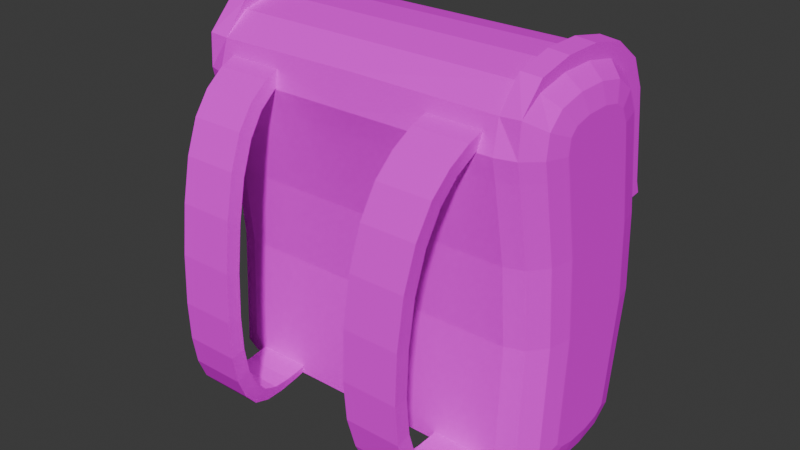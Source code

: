 # Source: backpack.blend  (saved by Blender 4.0.36; exported with 4.5.12 LTS)
import bpy
from mathutils import Matrix  # noqa: F401  (used for matrix-valued properties, if any)

bpy.ops.wm.read_factory_settings(use_empty=True)
scene = bpy.context.scene
scene.name = 'Scene'

# ---- collections
col_collection = bpy.data.collections.new('Collection'); scene.collection.children.link(col_collection)

# ---- images (referenced by path relative to the original .blend; pixels are not part of the script)
import os
ASSET_DIR = os.environ.get("B2B_ASSET_DIR", "")  # directory of the original .blend (textures are referenced by path, not embedded)
HERE = os.path.dirname(os.path.abspath(__file__))  # packed textures are extracted next to this script under _unpacked/

def load_image(name, relpath, width, height, colorspace="sRGB"):
    """Load a texture the original file referenced (path relative to the .blend, or extracted next to this script)."""
    p = next((c for c in (os.path.join(HERE, relpath), os.path.join(ASSET_DIR, relpath)) if relpath and os.path.exists(c)), "")
    if p:
        img = bpy.data.images.load(p, check_existing=True)
        img.name = name
    else:  # same state as the original file: an image datablock whose file is absent (Cycles renders it pink)
        img = bpy.data.images.new(name, width, height)
        img.source = "FILE"
        img.filepath = "//" + (relpath or name)
    img.colorspace_settings.name = colorspace
    return img
img_backpack_t_png = load_image('backpack-t.png', 'backpack-t.png', 1024, 1024, 'sRGB')

# ---- materials (node trees are filled in below, after node groups)
mat_material_001 = bpy.data.materials.new('Material.001')
mat_material_001.use_transparent_shadow = False

# ---- material node trees
mat_material_001.use_nodes = True; mat_material_001.node_tree.nodes.clear()
_N = mat_material_001.node_tree.nodes; _L = mat_material_001.node_tree.links
n0 = _N.new('ShaderNodeBsdfPrincipled'); n0.name = 'Principled BSDF'; n0.location = (10, 300)
n0.inputs[2].default_value = 1.0
n0.inputs[3].default_value = 1.45
n0.inputs[13].default_value = 0.0
n1 = _N.new('ShaderNodeOutputMaterial'); n1.name = 'Material Output'; n1.location = (300, 300)
n2 = _N.new('ShaderNodeTexImage'); n2.name = 'Image Texture'; n2.location = (-280, 280)
n2.image = img_backpack_t_png
_L.new(n0.outputs[0], n1.inputs[0])
_L.new(n2.outputs[0], n0.inputs[0])
n1.is_active_output = True

# ---- world
world_world = bpy.data.worlds.new('World'); scene.world = world_world
world_world.use_nodes = True; world_world.node_tree.nodes.clear()
_N = world_world.node_tree.nodes; _L = world_world.node_tree.links
n0 = _N.new('ShaderNodeOutputWorld'); n0.name = 'World Output'; n0.location = (300, 300)
n1 = _N.new('ShaderNodeBackground'); n1.name = 'Background'; n1.location = (10, 300)
n1.inputs[0].default_value = (0.05088, 0.05088, 0.05088, 1.0)
_L.new(n1.outputs[0], n0.inputs[0])
n0.is_active_output = True
world_world.color = (0.05088, 0.05088, 0.05088)
world_world.use_sun_shadow = False
world_world.sun_shadow_jitter_overblur = 0.0

# ---- meshes
me_cube = bpy.data.meshes.new('Cube')
me_cube.from_pydata([(1.0, 0.262, 0.6187), (0.9012, 0.4188, 0.621), (0.9735, 0.3523, 0.6201), (1.0, 0.3112, 0.1905), (0.6492, 0.4921, 0.04128), (0.9735, 0.3981, 0.1925), (0.9012, 0.4621, 0.1938), (1.0, 0.3318, -0.2331), (0.6492, 0.5034, -0.2289), (0.9735, 0.4171, -0.2309), (0.9012, 0.4802, -0.2294), (1.0, -0.09017, 0.6147), (0.8023, -0.2803, 0.6135), (0.9735, -0.1853, 0.6141), (0.9012, -0.2548, 0.6137), (0.8023, -0.2174, 0.1831), (1.0, -0.03057, 0.1849), (0.9012, -0.1924, 0.1834), (0.9735, -0.1241, 0.184), (0.8023, -0.1894, -0.2417), (1.0, -0.004888, -0.2395), (0.9012, -0.1648, -0.2413), (0.9735, -0.09737, -0.2406), (1.0, 0.06894, -0.8724), (0.8023, 0.01906, -1.066), (0.9735, 0.04356, -0.9693), (0.9012, 0.02554, -1.04), (1.0, -0.03155, -0.816), (0.8023, -0.214, -0.9175), (0.9735, -0.1227, -0.8668), (0.9012, -0.1895, -0.9039), (1.0, -0.0009588, -0.8528), (0.8023, -0.1216, -1.027), (0.9735, -0.06148, -0.9399), (0.9012, -0.1056, -1.004), (1.0, 0.006705, 0.8438), (0.9735, -0.01907, 0.9446), (0.9012, -0.03682, 1.018), (1.0, -0.1038, 0.7027), (0.8023, -0.2989, 0.7283), (0.9735, -0.2013, 0.7155), (0.9012, -0.2728, 0.7249), (1.0, -0.06493, 0.8219), (0.9735, -0.127, 0.9122), (0.9012, -0.1717, 0.9783), (1.0, -0.09579, 0.7827), (0.794, -0.2651, 0.8916), (0.9735, -0.1893, 0.8347), (0.9012, -0.2647, 0.898), (1.0, 0.164, -0.8711), (0.8023, 0.1638, -1.065), (0.9735, 0.1633, -0.9677), (0.9012, 0.1636, -1.039), (1.0, 0.237, -0.8494), (0.8023, 0.3098, -1.022), (0.9735, 0.2727, -0.9355), (0.9012, 0.2997, -0.9987), (1.0, 0.2756, -0.8115), (0.6492, 0.4417, -0.7571), (0.9735, 0.3491, -0.8602), (0.9012, 0.4037, -0.896), (1.0, 0.2507, 0.7063), (0.9735, 0.3403, 0.7208), (0.9012, 0.4064, 0.7313), (1.0, 0.1049, 0.8446), (0.9735, 0.1047, 0.9455), (0.9012, 0.106, 1.019), (1.0, 0.2213, 0.7856), (0.9735, 0.2978, 0.8387), (0.9012, 0.3548, 0.8774), (1.0, 0.1809, 0.824), (0.9735, 0.2183, 0.9148), (0.9012, 0.2472, 0.9811), (0.0, -0.1894, -0.2417), (0.0, -0.2174, 0.1831), (0.0, -0.2803, 0.6135), (0.0, -0.2989, 0.7283), (0.0, 0.4857, 0.1942), (0.8023, -0.01186, 1.042), (0.8023, 0.4652, 0.7299), (0.0, 0.5034, -0.2289), (0.0, 0.01906, -1.066), (0.0, -0.1216, -1.027), (0.0, 0.1638, -1.065), (0.0, -0.214, -0.9175), (-1.619e-18, -0.2678, 0.9009), (0.8023, 0.4101, 0.8874), (0.8023, 0.1389, 1.043), (0.8023, 0.2914, 1.002), (0.0, 0.4239, -0.9092), (0.0, 0.3098, -1.022), (0.8023, 0.4778, 0.6153), (0.8023, 0.5119, 0.2728), (0.9012, 0.5416, 0.2044), (0.9012, 0.4863, 0.6456), (0.794, 0.5003, 0.6443), (0.8023, 0.5509, 0.196), (0.9012, 0.298, 1.041), (0.9012, 0.1429, 1.083), (0.794, 0.1455, 1.092), (0.794, 0.3051, 1.049), (0.9012, 0.4161, 0.927), (0.794, 0.4294, 0.9293), (0.9012, 0.4727, 0.7667), (0.794, 0.4871, 0.7644), (0.9012, -0.01377, 1.082), (0.9012, -0.1619, 1.038), (0.794, -0.1652, 1.046), (0.794, -0.01242, 1.091), (-2.428e-18, 0.5509, 0.196), (0.9012, 0.4533, 0.2807), (0.9012, 0.5242, 0.272), (0.794, 0.536, 0.2856), (-2.428e-18, 0.5416, 0.2886), (0.8023, -0.1577, 0.999), (-2.428e-18, 0.4778, 0.6153), (-2.428e-18, 0.4652, 0.7299), (-2.428e-18, -0.1577, 0.999), (-2.428e-18, 0.4101, 0.8874), (-2.428e-18, -0.01186, 1.042), (-2.428e-18, 0.1389, 1.043), (-2.428e-18, 0.2914, 1.002), (-2.428e-18, 0.5119, 0.2728), (0.8023, 0.5034, -0.2289), (0.8023, 0.4857, 0.1942), (0.1531, 0.5034, -0.2289), (0.1531, 0.4417, -0.7571), (0.8023, 0.4239, -0.9092), (0.1531, 0.4921, 0.04128), (0.15, 0.5876, -0.3169), (0.65, 0.5876, -0.3169), (0.1509, 0.5723, 0.003876), (0.6498, 0.5723, 0.003876), (0.1504, 0.5738, -0.6601), (0.1515, 0.5183, -0.7328), (0.6496, 0.5183, -0.7328), (0.6499, 0.5738, -0.6601), (0.65, 0.6273, -0.2657), (0.1501, 0.6273, -0.2657), (0.4186, -0.4488, -0.8425), (0.4025, -0.5038, -0.7595), (0.3859, -0.5446, -0.6439), (0.3725, -0.5698, -0.4987), (0.3671, -0.5783, -0.3075), (0.3671, -0.5698, -0.0684), (0.3723, -0.5446, 0.1763), (0.3846, -0.5038, 0.3858), (0.7355, -0.2521, 0.8354), (0.7276, -0.3421, 0.7893), (0.7159, -0.4251, 0.714), (0.701, -0.4978, 0.6031), (0.6844, -0.5574, 0.4365), (0.6703, -0.6018, 0.2165), (0.6642, -0.6291, -0.04484), (0.6642, -0.6383, -0.3081), (0.6706, -0.6291, -0.5185), (0.6859, -0.6018, -0.6797), (0.7038, -0.5574, -0.8065), (0.7205, -0.4978, -0.8964), (0.7333, -0.4251, -0.935), (0.7413, -0.3421, -0.9401), (0.7453, -0.2521, -0.925), (0.7467, -0.1586, -0.8952), (0.3997, -0.4488, 0.5484), (0.414, -0.3818, 0.6605), (0.4257, -0.3053, 0.7302), (0.4342, -0.2224, 0.7722), (0.7454, -0.1361, -0.8497), (0.7428, -0.2224, -0.8798), (0.7376, -0.3053, -0.8906), (0.7287, -0.3818, -0.8828), (0.7157, -0.4488, -0.8425), (0.6997, -0.5038, -0.7595), (0.683, -0.5446, -0.6439), (0.6697, -0.5698, -0.4987), (0.6642, -0.5783, -0.3075), (0.6642, -0.5698, -0.0684), (0.4383, -0.2521, 0.8354), (0.4304, -0.3421, 0.7893), (0.4188, -0.4251, 0.714), (0.4039, -0.4978, 0.6031), (0.3873, -0.5574, 0.4365), (0.3731, -0.6018, 0.2165), (0.3671, -0.6291, -0.04484), (0.3671, -0.6383, -0.3081), (0.3734, -0.6291, -0.5185), (0.3887, -0.6018, -0.6797), (0.4067, -0.5574, -0.8065), (0.4234, -0.4978, -0.8964), (0.4361, -0.4251, -0.935), (0.4442, -0.3421, -0.9401), (0.4482, -0.2521, -0.925), (0.4496, -0.1586, -0.8952), (0.6694, -0.5446, 0.1763), (0.6818, -0.5038, 0.3858), (0.6968, -0.4488, 0.5484), (0.7111, -0.3818, 0.6605), (0.7228, -0.3053, 0.7302), (0.7313, -0.2224, 0.7722), (0.4315, -0.3818, -0.8828), (0.4405, -0.3053, -0.8906), (0.4457, -0.2224, -0.8798), (0.4482, -0.1361, -0.8497)], [], [(81, 24, 32, 82), (114, 117, 85, 46), (7, 3, 16, 20), (49, 53, 57, 27, 31, 23), (57, 7, 20, 27), (0, 61, 67, 70, 64, 35, 42, 45, 38, 11), (128, 4, 132, 131), (125, 128, 131, 129), (87, 120, 119, 78), (110, 6, 93, 111), (78, 119, 117, 114), (83, 50, 24, 81), (82, 32, 28, 84), (3, 0, 11, 16), (0, 3, 5, 2), (121, 88, 86, 118), (3, 7, 9, 5), (5, 9, 10, 6), (6, 10, 123, 124), (7, 57, 59, 9), (9, 59, 60, 10), (10, 60, 127, 123), (2, 5, 6, 110, 1), (12, 15, 17, 14), (14, 17, 18, 13), (15, 19, 21, 17), (17, 21, 22, 18), (18, 22, 20, 16), (19, 28, 30, 21), (21, 30, 29, 22), (22, 29, 27, 20), (53, 49, 51, 55), (55, 51, 52, 56), (56, 52, 50, 54), (57, 53, 55, 59), (59, 55, 56, 60), (60, 56, 54, 127), (64, 70, 71, 65), (65, 71, 72, 66), (72, 69, 101, 97), (70, 67, 68, 71), (71, 68, 69, 72), (118, 86, 79, 116), (67, 61, 62, 68), (68, 62, 63, 69), (69, 63, 103, 101), (23, 31, 33, 25), (25, 33, 34, 26), (26, 34, 32, 24), (31, 27, 29, 33), (33, 29, 30, 34), (34, 30, 28, 32), (42, 35, 36, 43), (43, 36, 37, 44), (120, 87, 88, 121), (45, 42, 43, 47), (47, 43, 44, 48), (66, 72, 97, 98), (38, 45, 47, 40), (40, 47, 48, 41), (41, 48, 46, 39), (49, 23, 25, 51), (51, 25, 26, 52), (52, 26, 24, 50), (11, 38, 40, 13), (13, 40, 41, 14), (14, 41, 39, 12), (35, 64, 65, 36), (36, 65, 66, 37), (63, 1, 94, 103), (61, 0, 2, 62), (62, 2, 1, 63), (115, 116, 79, 91), (37, 66, 98, 105), (13, 18, 16, 11), (46, 85, 76, 39), (50, 83, 90, 54), (54, 90, 89, 127), (122, 115, 91, 92), (19, 15, 74, 73), (28, 19, 73, 84), (12, 39, 76, 75), (95, 112, 92, 91), (100, 102, 86, 88), (107, 108, 78, 114), (104, 95, 91, 79), (99, 100, 88, 87), (111, 93, 96, 112), (98, 97, 100, 99), (97, 101, 102, 100), (101, 103, 104, 102), (106, 105, 108, 107), (48, 106, 107, 46), (105, 98, 99, 108), (103, 94, 95, 104), (102, 104, 79, 86), (108, 99, 87, 78), (44, 37, 105, 106), (6, 124, 96, 93), (48, 44, 106), (124, 77, 109, 96), (94, 111, 112, 95), (109, 113, 112, 96), (1, 110, 111, 94), (15, 12, 75, 74), (112, 113, 122, 92), (46, 107, 114), (8, 4, 124, 123), (125, 126, 89, 80), (4, 128, 77, 124), (126, 58, 127, 89), (58, 8, 123, 127), (128, 125, 80, 77), (138, 131, 132, 137), (58, 126, 134, 135), (4, 8, 130, 132), (8, 58, 135, 136, 130), (133, 129, 130, 136), (129, 131, 138), (132, 130, 137), (135, 134, 133, 136), (126, 125, 129, 133, 134), (130, 129, 138, 137), (174, 173, 141, 142), (175, 174, 142, 143), (156, 186, 187, 157), (176, 175, 143, 144), (157, 187, 188, 158), (193, 176, 144, 145), (158, 188, 189, 159), (194, 193, 145, 146), (159, 189, 190, 160), (160, 190, 191, 161), (147, 177, 178, 148), (161, 191, 192, 162), (148, 178, 179, 149), (195, 194, 146, 163), (149, 179, 180, 150), (196, 195, 163, 164), (150, 180, 181, 151), (197, 196, 164, 165), (151, 181, 182, 152), (168, 167, 202, 201), (198, 197, 165, 166), (152, 182, 183, 153), (169, 168, 201, 200), (153, 183, 184, 154), (170, 169, 200, 199), (171, 170, 199, 139), (154, 184, 185, 155), (172, 171, 139, 140), (173, 172, 140, 141), (155, 185, 186, 156), (156, 157, 172, 173), (182, 181, 146, 145), (157, 158, 171, 172), (183, 182, 145, 144), (158, 159, 170, 171), (184, 183, 144, 143), (159, 160, 169, 170), (185, 184, 143, 142), (160, 161, 168, 169), (186, 185, 142, 141), (147, 148, 197, 198), (161, 162, 167, 168), (187, 186, 141, 140), (148, 149, 196, 197), (188, 187, 140, 139), (149, 150, 195, 196), (189, 188, 139, 199), (162, 192, 202, 167), (150, 151, 194, 195), (190, 189, 199, 200), (151, 152, 193, 194), (191, 190, 200, 201), (152, 153, 176, 193), (178, 177, 166, 165), (192, 191, 201, 202), (153, 154, 175, 176), (179, 178, 165, 164), (154, 155, 174, 175), (180, 179, 164, 163), (155, 156, 173, 174), (181, 180, 163, 146)])
_uv = me_cube.uv_layers.new(name='UVMap')
_uv.uv.foreach_set('vector', [0.1089, 0.3688, 0.2078, 0.4965, 0.195, 0.5104, 0.07836, 0.3939, 0.9316, 0.4887, 0.6714, 0.4859, 0.6718, 0.4374, 0.9329, 0.4381, 0.3329, 0.5667, 0.4002, 0.6425, 0.322, 0.6977, 0.2746, 0.6144, 0.2424, 0.5149, 0.2507, 0.5118, 0.2572, 0.5126, 0.2278, 0.5329, 0.2283, 0.5273, 0.2336, 0.5209, 0.2572, 0.5126, 0.3329, 0.5667, 0.2746, 0.6144, 0.2278, 0.5329, 0.4566, 0.7524, 0.4661, 0.7761, 0.4699, 0.8005, 0.465, 0.816, 0.4485, 0.8321, 0.4235, 0.8456, 0.4025, 0.8498, 0.3896, 0.8442, 0.377, 0.8258, 0.3682, 0.8027, 0.7532, 0.06175, 0.9597, 0.06175, 0.9397, 0.09386, 0.7732, 0.09932, 0.737, 0.1732, 0.7532, 0.06175, 0.7732, 0.09932, 0.7703, 0.2045, 0.9271, 0.5827, 0.6702, 0.5807, 0.6709, 0.533, 0.9283, 0.5349, 0.9544, 0.8696, 0.944, 0.8943, 0.9283, 0.8831, 0.9335, 0.8669, 0.9283, 0.5349, 0.6709, 0.533, 0.6714, 0.4859, 0.9316, 0.4887, 0.1414, 0.348, 0.2226, 0.4858, 0.2078, 0.4965, 0.1089, 0.3688, 0.07836, 0.3939, 0.195, 0.5104, 0.1861, 0.5301, 0.05104, 0.4224, 0.4002, 0.6425, 0.4566, 0.7524, 0.3682, 0.8027, 0.322, 0.6977, 0.4566, 0.7524, 0.4002, 0.6425, 0.4197, 0.6267, 0.4809, 0.7385, 0.6697, 0.6308, 0.9283, 0.6317, 0.9289, 0.6806, 0.669, 0.6817, 0.4002, 0.6425, 0.3329, 0.5667, 0.3452, 0.5538, 0.4197, 0.6267, 0.4197, 0.6267, 0.3452, 0.5538, 0.3572, 0.5386, 0.4408, 0.6086, 0.4408, 0.6086, 0.3572, 0.5386, 0.3684, 0.5207, 0.4596, 0.585, 0.3329, 0.5667, 0.2572, 0.5126, 0.2598, 0.5015, 0.3452, 0.5538, 0.3452, 0.5538, 0.2598, 0.5015, 0.2617, 0.4893, 0.3572, 0.5386, 0.3572, 0.5386, 0.2617, 0.4893, 0.263, 0.4746, 0.3684, 0.5207, 0.4809, 0.7385, 0.4197, 0.6267, 0.4408, 0.6086, 0.4562, 0.6309, 0.5075, 0.724, 0.2945, 0.839, 0.2553, 0.7312, 0.2789, 0.7214, 0.3203, 0.8285, 0.3203, 0.8285, 0.2789, 0.7214, 0.301, 0.7101, 0.3447, 0.8161, 0.2553, 0.7312, 0.2203, 0.6396, 0.2397, 0.632, 0.2789, 0.7214, 0.2789, 0.7214, 0.2397, 0.632, 0.2578, 0.6236, 0.301, 0.7101, 0.301, 0.7101, 0.2578, 0.6236, 0.2746, 0.6144, 0.322, 0.6977, 0.2203, 0.6396, 0.1861, 0.5301, 0.2016, 0.5322, 0.2397, 0.632, 0.2397, 0.632, 0.2016, 0.5322, 0.2147, 0.533, 0.2578, 0.6236, 0.2578, 0.6236, 0.2147, 0.533, 0.2278, 0.5329, 0.2746, 0.6144, 0.2507, 0.5118, 0.2424, 0.5149, 0.2357, 0.5058, 0.2475, 0.5011, 0.2475, 0.5011, 0.2357, 0.5058, 0.2292, 0.4964, 0.2441, 0.4902, 0.2441, 0.4902, 0.2292, 0.4964, 0.2226, 0.4858, 0.2404, 0.4781, 0.2572, 0.5126, 0.2507, 0.5118, 0.2475, 0.5011, 0.2598, 0.5015, 0.2598, 0.5015, 0.2475, 0.5011, 0.2441, 0.4902, 0.2617, 0.4893, 0.2617, 0.4893, 0.2441, 0.4902, 0.2404, 0.4781, 0.263, 0.4746, 0.4485, 0.8321, 0.465, 0.816, 0.4882, 0.8345, 0.4634, 0.8591, 0.4634, 0.8591, 0.4882, 0.8345, 0.5138, 0.8535, 0.4799, 0.8867, 0.996, 0.6247, 0.9952, 0.6772, 0.9692, 0.6732, 0.9718, 0.6283, 0.465, 0.816, 0.4699, 0.8005, 0.4979, 0.8036, 0.4882, 0.8345, 0.4882, 0.8345, 0.4979, 0.8036, 0.5289, 0.8073, 0.5138, 0.8535, 0.669, 0.6817, 0.9289, 0.6806, 0.9273, 0.7293, 0.6681, 0.7339, 0.4699, 0.8005, 0.4661, 0.7761, 0.4923, 0.7668, 0.4979, 0.8036, 0.4979, 0.8036, 0.4923, 0.7668, 0.5219, 0.7571, 0.5289, 0.8073, 0.9952, 0.6772, 0.9893, 0.7319, 0.967, 0.7229, 0.9692, 0.6732, 0.2336, 0.5209, 0.2283, 0.5273, 0.2168, 0.5223, 0.2248, 0.5133, 0.2248, 0.5133, 0.2168, 0.5223, 0.2059, 0.5169, 0.2164, 0.5054, 0.2164, 0.5054, 0.2059, 0.5169, 0.195, 0.5104, 0.2078, 0.4965, 0.2283, 0.5273, 0.2278, 0.5329, 0.2147, 0.533, 0.2168, 0.5223, 0.2168, 0.5223, 0.2147, 0.533, 0.2016, 0.5322, 0.2059, 0.5169, 0.2059, 0.5169, 0.2016, 0.5322, 0.1861, 0.5301, 0.195, 0.5104, 0.4025, 0.8498, 0.4235, 0.8456, 0.4308, 0.8761, 0.3984, 0.8818, 0.3984, 0.8818, 0.4308, 0.8761, 0.4385, 0.9075, 0.3938, 0.914, 0.6702, 0.5807, 0.9271, 0.5827, 0.9283, 0.6317, 0.6697, 0.6308, 0.3896, 0.8442, 0.4025, 0.8498, 0.3984, 0.8818, 0.3726, 0.8698, 0.3726, 0.8698, 0.3984, 0.8818, 0.3938, 0.914, 0.3559, 0.9029, 0.9974, 0.5733, 0.996, 0.6247, 0.9718, 0.6283, 0.9752, 0.5826, 0.377, 0.8258, 0.3896, 0.8442, 0.3726, 0.8698, 0.3546, 0.8422, 0.3546, 0.8422, 0.3726, 0.8698, 0.3559, 0.9029, 0.3313, 0.8576, 0.3313, 0.8576, 0.3559, 0.9029, 0.3244, 0.9161, 0.3053, 0.8698, 0.2424, 0.5149, 0.2336, 0.5209, 0.2248, 0.5133, 0.2357, 0.5058, 0.2357, 0.5058, 0.2248, 0.5133, 0.2164, 0.5054, 0.2292, 0.4964, 0.2292, 0.4964, 0.2164, 0.5054, 0.2078, 0.4965, 0.2226, 0.4858, 0.3682, 0.8027, 0.377, 0.8258, 0.3546, 0.8422, 0.3447, 0.8161, 0.3447, 0.8161, 0.3546, 0.8422, 0.3313, 0.8576, 0.3203, 0.8285, 0.3203, 0.8285, 0.3313, 0.8576, 0.3053, 0.8698, 0.2945, 0.839, 0.4235, 0.8456, 0.4485, 0.8321, 0.4634, 0.8591, 0.4308, 0.8761, 0.4308, 0.8761, 0.4634, 0.8591, 0.4799, 0.8867, 0.4385, 0.9075, 0.9893, 0.7319, 0.9828, 0.7686, 0.9626, 0.7592, 0.967, 0.7229, 0.4661, 0.7761, 0.4566, 0.7524, 0.4809, 0.7385, 0.4923, 0.7668, 0.4923, 0.7668, 0.4809, 0.7385, 0.5075, 0.724, 0.5219, 0.7571, 0.6681, 0.772, 0.6681, 0.7339, 0.9273, 0.7293, 0.9242, 0.7617, 0.9933, 0.5234, 0.9974, 0.5733, 0.9752, 0.5826, 0.9752, 0.5356, 0.3447, 0.8161, 0.301, 0.7101, 0.322, 0.6977, 0.3682, 0.8027, 0.3244, 0.9161, 0.0997, 0.9898, 0.08397, 0.94, 0.3053, 0.8698, 0.2226, 0.4858, 0.1414, 0.348, 0.1774, 0.3284, 0.2404, 0.4781, 0.2404, 0.4781, 0.1774, 0.3284, 0.2196, 0.3149, 0.263, 0.4746, 0.6832, 0.9229, 0.6681, 0.772, 0.9242, 0.7617, 0.8954, 0.8547, 0.2203, 0.6396, 0.2553, 0.7312, 0.03788, 0.778, 0.01613, 0.6478, 0.1861, 0.5301, 0.2203, 0.6396, 0.01613, 0.6478, 0.05104, 0.4224, 0.2945, 0.839, 0.3053, 0.8698, 0.08397, 0.94, 0.07367, 0.9069, 0.9323, 0.7561, 0.9021, 0.8607, 0.8954, 0.8547, 0.9242, 0.7617, 0.9421, 0.6286, 0.9397, 0.6738, 0.9289, 0.6806, 0.9283, 0.6317, 0.9438, 0.4949, 0.9432, 0.5372, 0.9283, 0.5349, 0.9316, 0.4887, 0.9361, 0.7219, 0.9323, 0.7561, 0.9242, 0.7617, 0.9273, 0.7293, 0.9431, 0.5829, 0.9421, 0.6286, 0.9283, 0.6317, 0.9271, 0.5827, 0.9335, 0.8669, 0.9283, 0.8831, 0.9073, 0.8864, 0.9021, 0.8607, 0.9752, 0.5826, 0.9718, 0.6283, 0.9421, 0.6286, 0.9431, 0.5829, 0.9718, 0.6283, 0.9692, 0.6732, 0.9397, 0.6738, 0.9421, 0.6286, 0.9692, 0.6732, 0.967, 0.7229, 0.9361, 0.7219, 0.9397, 0.6738, 0.9719, 0.4933, 0.9752, 0.5356, 0.9432, 0.5372, 0.9438, 0.4949, 0.9748, 0.4357, 0.9719, 0.4933, 0.9438, 0.4949, 0.9329, 0.4381, 0.9752, 0.5356, 0.9752, 0.5826, 0.9431, 0.5829, 0.9432, 0.5372, 0.967, 0.7229, 0.9626, 0.7592, 0.9323, 0.7561, 0.9361, 0.7219, 0.9397, 0.6738, 0.9361, 0.7219, 0.9273, 0.7293, 0.9289, 0.6806, 0.9432, 0.5372, 0.9431, 0.5829, 0.9271, 0.5827, 0.9283, 0.5349, 0.9825, 0.4786, 0.9933, 0.5234, 0.9752, 0.5356, 0.9719, 0.4933, 0.944, 0.8943, 0.9144, 0.9047, 0.9073, 0.8864, 0.9283, 0.8831, 0.9748, 0.4357, 0.9825, 0.4786, 0.9719, 0.4933, 0.9144, 0.9047, 0.6961, 0.967, 0.691, 0.9488, 0.9073, 0.8864, 0.9626, 0.7592, 0.9335, 0.8669, 0.9021, 0.8607, 0.9323, 0.7561, 0.691, 0.9488, 0.6853, 0.9297, 0.9021, 0.8607, 0.9073, 0.8864, 0.9828, 0.7686, 0.9544, 0.8696, 0.9335, 0.8669, 0.9626, 0.7592, 0.2553, 0.7312, 0.2945, 0.839, 0.07367, 0.9069, 0.03788, 0.778, 0.9021, 0.8607, 0.6853, 0.9297, 0.6832, 0.9229, 0.8954, 0.8547, 0.9329, 0.4381, 0.9438, 0.4949, 0.9316, 0.4887, 0.382, 0.4911, 0.4409, 0.5214, 0.4596, 0.585, 0.3684, 0.5207, 0.4153, 0.3685, 0.2689, 0.3556, 0.2196, 0.3149, 0.4245, 0.3227, 0.4409, 0.5214, 0.49, 0.3916, 0.5496, 0.3636, 0.4596, 0.585, 0.2689, 0.3556, 0.285, 0.4562, 0.263, 0.4746, 0.2196, 0.3149, 0.285, 0.4562, 0.382, 0.4911, 0.3684, 0.5207, 0.263, 0.4746, 0.49, 0.3916, 0.4153, 0.3685, 0.4245, 0.3227, 0.5496, 0.3636, 0.7842, 0.184, 0.7732, 0.09932, 0.9397, 0.09386, 0.9243, 0.1783, 0.934, 0.352, 0.7676, 0.3468, 0.7881, 0.3212, 0.9151, 0.3279, 0.9597, 0.06175, 0.9741, 0.1708, 0.9383, 0.202, 0.9397, 0.09386, 0.9741, 0.1708, 0.934, 0.352, 0.9151, 0.3279, 0.9131, 0.3025, 0.9383, 0.202, 0.7906, 0.2954, 0.7703, 0.2045, 0.9383, 0.202, 0.9131, 0.3025, 0.7703, 0.2045, 0.7732, 0.09932, 0.7842, 0.184, 0.9397, 0.09386, 0.9383, 0.202, 0.9243, 0.1783, 0.9151, 0.3279, 0.7881, 0.3212, 0.7906, 0.2954, 0.9131, 0.3025, 0.7676, 0.3468, 0.737, 0.1732, 0.7703, 0.2045, 0.7906, 0.2954, 0.7881, 0.3212, 0.9383, 0.202, 0.7703, 0.2045, 0.7842, 0.184, 0.9243, 0.1783, 0.5033, 0.2062, 0.5448, 0.2027, 0.5442, 0.2862, 0.5028, 0.2897, 0.4495, 0.2073, 0.5033, 0.2062, 0.5028, 0.2897, 0.449, 0.2908, 0.4965, 0.1375, 0.4929, 0.05591, 0.5292, 0.06153, 0.534, 0.1377, 0.3823, 0.2069, 0.4495, 0.2073, 0.449, 0.2908, 0.3817, 0.2904, 0.534, 0.1377, 0.5292, 0.06153, 0.5564, 0.06714, 0.5623, 0.1365, 0.3132, 0.2049, 0.3823, 0.2069, 0.3817, 0.2904, 0.3126, 0.2884, 0.5623, 0.1365, 0.5564, 0.06714, 0.5772, 0.06809, 0.5824, 0.1387, 0.2532, 0.2011, 0.3132, 0.2049, 0.3126, 0.2884, 0.2526, 0.2846, 0.5824, 0.1387, 0.5772, 0.06809, 0.5988, 0.06706, 0.6028, 0.1413, 0.6028, 0.1413, 0.5988, 0.06706, 0.6232, 0.06663, 0.6267, 0.1416, 0.02082, 0.1378, 0.02599, 0.05145, 0.05576, 0.05443, 0.04938, 0.1338, 0.6267, 0.1416, 0.6232, 0.06663, 0.6477, 0.06898, 0.6524, 0.1371, 0.04938, 0.1338, 0.05576, 0.05443, 0.08667, 0.0542, 0.07983, 0.1324, 0.205, 0.1965, 0.2532, 0.2011, 0.2526, 0.2846, 0.2044, 0.28, 0.07983, 0.1324, 0.08667, 0.0542, 0.1224, 0.05267, 0.1157, 0.1316, 0.1683, 0.1922, 0.205, 0.1965, 0.2044, 0.28, 0.1678, 0.2757, 0.1157, 0.1316, 0.1224, 0.05267, 0.1707, 0.04987, 0.1651, 0.132, 0.1393, 0.1888, 0.1683, 0.1922, 0.1678, 0.2757, 0.1387, 0.2723, 0.1651, 0.132, 0.1707, 0.04987, 0.2339, 0.04745, 0.2301, 0.1329, 0.6744, 0.1867, 0.7, 0.1862, 0.6995, 0.2697, 0.6738, 0.2702, 0.1132, 0.1862, 0.1393, 0.1888, 0.1387, 0.2723, 0.1126, 0.2697, 0.2301, 0.1329, 0.2339, 0.04745, 0.31, 0.04669, 0.3078, 0.1342, 0.6508, 0.1881, 0.6744, 0.1867, 0.6738, 0.2702, 0.6503, 0.2716, 0.3078, 0.1342, 0.31, 0.04669, 0.3868, 0.04779, 0.3862, 0.1353, 0.6292, 0.1904, 0.6508, 0.1881, 0.6503, 0.2716, 0.6287, 0.2739, 0.6072, 0.1939, 0.6292, 0.1904, 0.6287, 0.2739, 0.6067, 0.2774, 0.3862, 0.1353, 0.3868, 0.04779, 0.4471, 0.05121, 0.4487, 0.1362, 0.5792, 0.1982, 0.6072, 0.1939, 0.6067, 0.2774, 0.5787, 0.2817, 0.5448, 0.2027, 0.5792, 0.1982, 0.5787, 0.2817, 0.5442, 0.2862, 0.4487, 0.1362, 0.4471, 0.05121, 0.4929, 0.05591, 0.4965, 0.1375, 0.4965, 0.1375, 0.534, 0.1377, 0.5287, 0.1582, 0.4898, 0.1565, 0.2339, 0.04745, 0.1707, 0.04987, 0.18, 0.03088, 0.2426, 0.02907, 0.534, 0.1377, 0.5623, 0.1365, 0.5622, 0.1585, 0.5287, 0.1582, 0.31, 0.04669, 0.2339, 0.04745, 0.2426, 0.02907, 0.3159, 0.02869, 0.5623, 0.1365, 0.5824, 0.1387, 0.589, 0.1569, 0.5622, 0.1585, 0.3868, 0.04779, 0.31, 0.04669, 0.3159, 0.02869, 0.3874, 0.03026, 0.5824, 0.1387, 0.6028, 0.1413, 0.614, 0.1551, 0.589, 0.1569, 0.4471, 0.05121, 0.3868, 0.04779, 0.3874, 0.03026, 0.4445, 0.03308, 0.6028, 0.1413, 0.6267, 0.1416, 0.6404, 0.1507, 0.614, 0.1551, 0.4929, 0.05591, 0.4471, 0.05121, 0.4445, 0.03308, 0.4891, 0.03652, 0.02082, 0.1378, 0.04938, 0.1338, 0.05263, 0.1541, 0.02482, 0.1585, 0.6267, 0.1416, 0.6524, 0.1371, 0.6668, 0.1409, 0.6404, 0.1507, 0.5292, 0.06153, 0.4929, 0.05591, 0.4891, 0.03652, 0.5271, 0.04072, 0.04938, 0.1338, 0.07983, 0.1324, 0.0845, 0.1516, 0.05263, 0.1541, 0.5564, 0.06714, 0.5292, 0.06153, 0.5271, 0.04072, 0.5596, 0.0456, 0.07983, 0.1324, 0.1157, 0.1316, 0.1239, 0.1509, 0.0845, 0.1516, 0.5772, 0.06809, 0.5564, 0.06714, 0.5596, 0.0456, 0.5857, 0.05044, 0.6524, 0.1371, 0.6477, 0.06898, 0.6597, 0.06371, 0.6668, 0.1409, 0.1157, 0.1316, 0.1651, 0.132, 0.1752, 0.151, 0.1239, 0.1509, 0.5988, 0.06706, 0.5772, 0.06809, 0.5857, 0.05044, 0.6105, 0.05351, 0.1651, 0.132, 0.2301, 0.1329, 0.2391, 0.1515, 0.1752, 0.151, 0.6232, 0.06663, 0.5988, 0.06706, 0.6105, 0.05351, 0.6355, 0.05743, 0.2301, 0.1329, 0.3078, 0.1342, 0.3133, 0.1525, 0.2391, 0.1515, 0.05576, 0.05443, 0.02599, 0.05145, 0.02941, 0.03005, 0.0581, 0.03366, 0.6477, 0.06898, 0.6232, 0.06663, 0.6355, 0.05743, 0.6597, 0.06371, 0.3078, 0.1342, 0.3862, 0.1353, 0.3858, 0.1533, 0.3133, 0.1525, 0.08667, 0.0542, 0.05576, 0.05443, 0.0581, 0.03366, 0.0903, 0.03463, 0.3862, 0.1353, 0.4487, 0.1362, 0.4442, 0.1545, 0.3858, 0.1533, 0.1224, 0.05267, 0.08667, 0.0542, 0.0903, 0.03463, 0.1296, 0.03313, 0.4487, 0.1362, 0.4965, 0.1375, 0.4898, 0.1565, 0.4442, 0.1545, 0.1707, 0.04987, 0.1224, 0.05267, 0.1296, 0.03313, 0.18, 0.03088])
me_cube.materials.append(mat_material_001)
me_cube.update()

# ---- objects
ob_cube = bpy.data.objects.new('Cube', me_cube)

# ---- transforms, parenting, visibility, modifiers, constraints
ob_cube.location = (0.0, 0.0, 0.0)
ob_cube.scale = (1.0, 1.311, 1.0)
_m = ob_cube.modifiers.new('Mirror', 'MIRROR')
_m.use_clip = True

# ---- collection membership
col_collection.objects.link(ob_cube)

# ---- scene / render settings (as saved in the file)
scene.frame_start = 1; scene.frame_end = 250; scene.frame_set(35)
scene.render.engine = 'BLENDER_EEVEE_NEXT'
scene.cycles.sampling_pattern = 'TABULATED_SOBOL'
bpy.context.view_layer.update()

# ---- added for rendering (the .blend has no active camera and no usable light): camera, sun
cam_auto = bpy.data.cameras.new('AutoCamera')
cam_auto.lens = 50.0
cam_auto.sensor_width = 36.0
cam_auto.clip_end = 1000.0
ob_auto_camera = bpy.data.objects.new('AutoCamera', cam_auto)
scene.collection.objects.link(ob_auto_camera)
ob_auto_camera.location = (3.12567, -3.75799, 2.51353)
ob_auto_camera.rotation_euler = (1.09748, -7.21219e-08, 0.694738)
scene.camera = ob_auto_camera
light_auto_sun = bpy.data.lights.new('AutoSun', 'SUN')
light_auto_sun.energy = 3.0
light_auto_sun.angle = 0.0523599
ob_auto_sun = bpy.data.objects.new('AutoSun', light_auto_sun)
scene.collection.objects.link(ob_auto_sun)
ob_auto_sun.rotation_euler = (0.872665, 0.174533, 0.523599)
bpy.context.view_layer.update()
